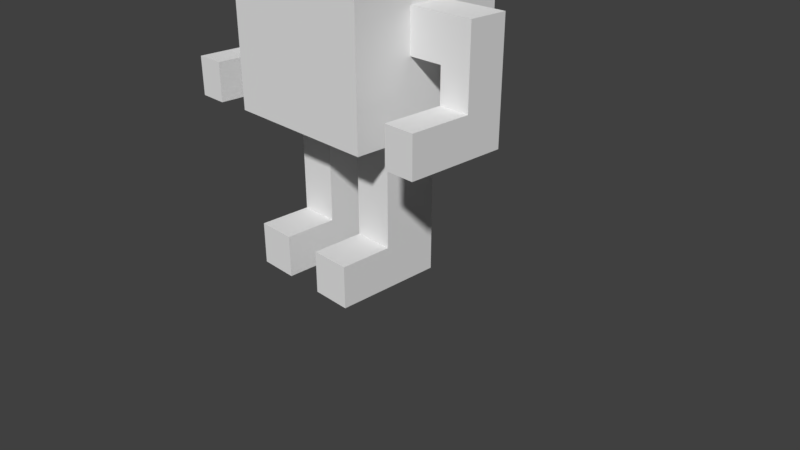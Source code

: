 # Source: Robot_2.blend  (saved by Blender 2.79.0; exported with 4.5.12 LTS)
import bpy
from mathutils import Matrix  # noqa: F401  (used for matrix-valued properties, if any)

bpy.ops.wm.read_factory_settings(use_empty=True)
scene = bpy.context.scene
scene.name = 'Scene'

# ---- collections
col_collection_1 = bpy.data.collections.new('Collection 1'); scene.collection.children.link(col_collection_1)

# ---- materials (node trees are filled in below, after node groups)
mat_material = bpy.data.materials.new('Material')
mat_material.alpha_threshold = 0.0
mat_material.use_transparent_shadow = False
mat_material.roughness = 0.5
mat_material.line_color = (0.0, 0.0, 0.0, 1.0)

# ---- material node trees

# ---- world
world_world = bpy.data.worlds.new('World'); scene.world = world_world
world_world.color = (0.05088, 0.05088, 0.05088)
world_world.use_sun_shadow = False
world_world.sun_shadow_jitter_overblur = 0.0
world_world.cycles.sampling_method = 'MANUAL'

# ---- cameras
cam_camera = bpy.data.cameras.new('Camera')
cam_camera.clip_end = 100.0
cam_camera.lens = 35.0
cam_camera.sensor_width = 32.0
cam_camera.sensor_height = 18.0
cam_camera.ortho_scale = 7.314
cam_camera.dof.focus_distance = 0.0
cam_camera.dof.aperture_fstop = 128.0

# ---- meshes
me_cube = bpy.data.meshes.new('Cube')
me_cube.from_pydata([(1.0, 1.0, -1.0), (1.0, -1.0, -1.0), (1.0, 1.0, 1.0), (1.0, -1.0, 1.0), (0.3596, 0.3596, -1.019), (0.3596, -0.3596, -1.019), (0.3596, 0.3596, -1.963), (0.3596, -0.3596, -1.963), (1.029, 1.029, -2.158), (1.029, -1.029, -2.158), (1.029, 1.029, -4.383), (1.029, -1.029, -4.383), (1.029, -0.2798, -3.456), (1.029, 0.2189, -3.456), (1.029, 0.2189, -2.925), (1.029, -0.2782, -2.925), (1.475, -0.2798, -3.456), (1.475, -0.2782, -2.925), (1.475, 0.2189, -3.456), (1.475, 0.2189, -2.925), (1.869, -0.2798, -3.456), (1.869, -0.2782, -2.925), (1.869, 0.2189, -3.456), (1.869, 0.2189, -2.925), (1.475, 0.2189, -3.889), (1.475, -0.2798, -3.889), (1.869, 0.2189, -3.889), (1.869, -0.2798, -3.889), (1.475, 0.2189, -4.39), (1.475, -0.2798, -4.39), (1.869, 0.2189, -4.39), (1.869, -0.2798, -4.39), (1.475, -1.054, -3.889), (1.869, -1.054, -3.889), (1.475, -1.054, -4.39), (1.869, -1.054, -4.39), (1.029, 0.3456, -4.383), (1.029, -0.3771, -4.383), (0.7714, 0.3456, -4.383), (0.2571, 0.3456, -4.383), (0.2571, -0.3771, -4.383), (0.7714, -0.3771, -4.383), (0.7714, 0.3456, -5.09), (0.2571, 0.3456, -5.09), (0.2571, -0.3771, -5.09), (0.7714, -0.3771, -5.09), (0.7714, 0.3456, -5.79), (0.2571, 0.3456, -5.79), (0.2571, -0.3771, -5.79), (0.7714, -0.3771, -5.79), (0.7714, 0.3456, -6.33), (0.2571, 0.3456, -6.33), (0.2571, -0.3771, -6.33), (0.7714, -0.3771, -6.33), (0.7714, -1.053, -5.79), (0.2571, -1.053, -5.79), (0.7714, -1.053, -6.33), (0.2571, -1.053, -6.33), (0.361, -1.0, -0.7505), (0.361, -1.0, -0.6238), (0.5002, -1.0, 0.1138), (0.3464, -1.0, 0.1138), (0.3464, -1.0, 0.2647), (0.5031, -1.0, 0.2647), (-1.0, 1.0, -1.0), (-1.0, -1.0, -1.0), (-1.0, 1.0, 1.0), (-1.0, -1.0, 1.0), (-0.3596, 0.3596, -1.019), (-0.3596, -0.3596, -1.019), (-0.3596, 0.3596, -1.963), (-0.3596, -0.3596, -1.963), (-1.029, 1.029, -2.158), (-1.029, -1.029, -2.158), (-1.029, 1.029, -4.383), (-1.029, -1.029, -4.383), (0.0, -1.0, -1.0), (0.0, 1.0, 1.0), (0.0, -1.0, 1.0), (-1.029, -0.2798, -3.456), (-1.029, 0.2189, -3.456), (-1.029, 0.2189, -2.925), (-1.029, -0.2782, -2.925), (-1.475, -0.2798, -3.456), (-1.475, -0.2782, -2.925), (-1.475, 0.2189, -3.456), (-1.475, 0.2189, -2.925), (-1.869, -0.2798, -3.456), (-1.869, -0.2782, -2.925), (-1.869, 0.2189, -3.456), (-1.869, 0.2189, -2.925), (-1.475, 0.2189, -3.889), (-1.475, -0.2798, -3.889), (-1.869, 0.2189, -3.889), (-1.869, -0.2798, -3.889), (-1.475, 0.2189, -4.39), (-1.475, -0.2798, -4.39), (-1.869, 0.2189, -4.39), (-1.869, -0.2798, -4.39), (-1.475, -1.054, -3.889), (-1.869, -1.054, -3.889), (-1.475, -1.054, -4.39), (-1.869, -1.054, -4.39), (-1.029, 0.3456, -4.383), (-1.029, -0.3771, -4.383), (-0.7714, 0.3456, -4.383), (-0.2571, 0.3456, -4.383), (-0.2571, -0.3771, -4.383), (-0.7714, -0.3771, -4.383), (-0.7714, 0.3456, -5.09), (-0.2571, 0.3456, -5.09), (-0.2571, -0.3771, -5.09), (-0.7714, -0.3771, -5.09), (-0.7714, 0.3456, -5.79), (-0.2571, 0.3456, -5.79), (-0.2571, -0.3771, -5.79), (-0.7714, -0.3771, -5.79), (-0.7714, 0.3456, -6.33), (-0.2571, 0.3456, -6.33), (-0.2571, -0.3771, -6.33), (-0.7714, -0.3771, -6.33), (-0.7714, -1.053, -5.79), (-0.2571, -1.053, -5.79), (-0.7714, -1.053, -6.33), (-0.2571, -1.053, -6.33), (-0.361, -1.0, -0.7505), (-0.361, -1.0, -0.6238), (0.0, -1.0, -0.6238), (0.0, -1.0, -0.7505), (-0.5002, -1.0, 0.1138), (-0.3464, -1.0, 0.1138), (-0.3464, -1.0, 0.2647), (-0.5031, -1.0, 0.2647), (0.0, 0.0133, 1.0), (0.0, -0.1521, 1.0), (0.1657, 0.01331, 1.0), (-0.166, 0.01366, 1.0), (0.0, -0.1486, 1.305), (0.1657, 0.01215, 1.266), (-0.166, 0.01249, 1.266), (-3.497e-08, -0.09634, 1.52), (0.1657, 0.06157, 1.47), (-0.166, 0.06191, 1.47), (-7.039e-08, -0.03829, 1.701), (0.1657, 0.11, 1.628), (-0.166, 0.1104, 1.628), (0.2473, 0.4183, 1.864), (0.248, 0.2517, 2.125), (0.1525, 0.1238, 1.86), (-0.002927, 0.3386, 1.7), (-0.003501, 0.5994, 1.867), (0.1516, 0.5456, 2.129), (-0.001711, 0.06919, 2.122), (-0.1568, 0.1229, 1.86), (-0.2533, 0.4168, 1.864), (-0.1578, 0.5447, 2.129), (-0.002285, 0.3299, 2.289), (-0.2525, 0.2503, 2.125), (0.2355, 0.2599, 1.838), (0.2916, 0.3351, 1.994), (0.2359, 0.162, 1.992), (0.2354, 0.41, 2.15), (0.2349, 0.5079, 1.997), (0.1441, 0.3862, 1.745), (0.1076, 0.2131, 1.742), (0.1438, 0.5395, 1.843), (-0.003321, 0.4927, 1.746), (0.08751, 0.6143, 1.998), (0.1449, 0.2832, 2.244), (0.08823, 0.4559, 2.246), (0.08911, 0.05475, 1.99), (0.1453, 0.1299, 2.146), (-0.1153, 0.2126, 1.742), (-0.002058, 0.08632, 1.813), (-0.1505, 0.5386, 1.843), (-0.1501, 0.3854, 1.745), (-0.003154, 0.5822, 2.153), (-0.09433, 0.6138, 1.999), (-0.001891, 0.1759, 2.242), (-0.09273, 0.05423, 1.99), (-0.2406, 0.2586, 1.839), (-0.2411, 0.5065, 1.997), (-0.09361, 0.4554, 2.247), (-0.149, 0.1291, 2.146), (-0.1493, 0.2823, 2.244), (-0.2401, 0.1607, 1.992), (-0.2968, 0.3334, 1.995), (-0.2407, 0.4086, 2.15)], [], [(0, 1, 5, 4), (0, 2, 3, 1), (65, 69, 5, 1, 76), (8, 72, 70, 6), (4, 5, 7, 6), (10, 8, 9, 11, 12, 15, 14, 13), (71, 73, 9, 7), (73, 75, 11, 9), (66, 77, 2, 0, 64), (6, 70, 68, 4), (4, 68, 64, 0), (69, 71, 7, 5), (6, 7, 9, 8), (13, 14, 19, 18), (18, 19, 23, 22), (15, 12, 16, 17), (14, 15, 17, 19), (12, 13, 18, 16), (20, 22, 23, 21), (17, 16, 20, 21), (19, 17, 21, 23), (18, 22, 26, 24), (24, 26, 30, 28), (22, 20, 27, 26), (20, 16, 25, 27), (16, 18, 24, 25), (29, 28, 30, 31), (25, 24, 28, 29), (31, 27, 33, 35), (26, 27, 31, 30), (33, 32, 34, 35), (29, 31, 35, 34), (27, 25, 32, 33), (25, 29, 34, 32), (11, 37, 36, 10, 13, 12), (72, 8, 10, 74), (38, 41, 45, 42), (37, 41, 38, 36), (42, 45, 49, 46), (39, 38, 42, 43), (41, 40, 44, 45), (40, 39, 43, 44), (47, 46, 50, 51), (43, 42, 46, 47), (45, 44, 48, 49), (44, 43, 47, 48), (51, 50, 53, 52), (52, 53, 56, 57), (48, 47, 51, 52), (46, 49, 53, 50), (54, 55, 57, 56), (49, 48, 55, 54), (48, 52, 57, 55), (53, 49, 54, 56), (127, 126, 125, 128, 58, 59), (63, 62, 61, 60), (60, 61, 127, 59, 58, 128, 76, 1, 3, 63), (64, 68, 69, 65), (64, 65, 67, 66), (68, 70, 71, 69), (74, 80, 81, 82, 79, 75, 73, 72), (70, 72, 73, 71), (80, 85, 86, 81), (85, 89, 90, 86), (82, 84, 83, 79), (81, 86, 84, 82), (79, 83, 85, 80), (87, 88, 90, 89), (84, 88, 87, 83), (86, 90, 88, 84), (85, 91, 93, 89), (91, 95, 97, 93), (89, 93, 94, 87), (87, 94, 92, 83), (83, 92, 91, 85), (96, 98, 97, 95), (92, 96, 95, 91), (98, 102, 100, 94), (93, 97, 98, 94), (100, 102, 101, 99), (96, 101, 102, 98), (94, 100, 99, 92), (92, 99, 101, 96), (75, 79, 80, 74, 103, 104), (105, 109, 112, 108), (104, 103, 105, 108), (109, 113, 116, 112), (106, 110, 109, 105), (108, 112, 111, 107), (107, 111, 110, 106), (114, 118, 117, 113), (110, 114, 113, 109), (112, 116, 115, 111), (111, 115, 114, 110), (118, 119, 120, 117), (119, 124, 123, 120), (115, 119, 118, 114), (113, 117, 120, 116), (121, 123, 124, 122), (116, 121, 122, 115), (115, 122, 124, 119), (120, 123, 121, 116), (132, 129, 130, 131), (129, 132, 67, 65, 76, 128, 125, 126, 127, 130), (67, 132, 131, 130, 127, 61, 62, 63, 3, 78), (106, 105, 103, 74, 10, 36, 38, 39, 40, 41, 37, 11, 75, 104, 108, 107), (67, 78, 134, 136, 133, 77, 66), (3, 2, 77, 133, 135, 134, 78), (138, 139, 142, 141), (137, 138, 141, 140), (136, 134, 137, 139), (134, 135, 138, 137), (164, 144, 145, 172), (141, 142, 145, 144), (144, 164, 173, 143), (139, 137, 140, 142), (172, 145, 143, 173), (142, 140, 143, 145), (140, 141, 144, 143), (146, 159, 158), (147, 159, 161), (146, 158, 163), (146, 163, 165), (146, 165, 162), (147, 161, 168), (148, 160, 170), (149, 164, 172), (150, 166, 174), (151, 167, 176), (147, 168, 171), (148, 170, 173), (149, 172, 175), (150, 174, 177), (151, 176, 169), (152, 178, 183), (153, 179, 185), (154, 180, 186), (155, 181, 187), (156, 182, 184), (184, 187, 157), (184, 182, 187), (182, 155, 187), (187, 186, 157), (187, 181, 186), (181, 154, 186), (186, 185, 157), (186, 180, 185), (180, 153, 185), (185, 183, 157), (185, 179, 183), (179, 152, 183), (183, 184, 157), (183, 178, 184), (178, 156, 184), (169, 182, 156), (169, 176, 182), (176, 155, 182), (177, 181, 155), (177, 174, 181), (174, 154, 181), (175, 180, 154), (175, 172, 180), (172, 153, 180), (173, 179, 153), (173, 170, 179), (170, 152, 179), (171, 178, 152), (171, 168, 178), (168, 156, 178), (176, 177, 155), (176, 167, 177), (167, 150, 177), (174, 175, 154), (174, 166, 175), (166, 149, 175), (172, 173, 153), (164, 148, 173), (170, 171, 152), (170, 160, 171), (160, 147, 171), (168, 169, 156), (168, 161, 169), (161, 151, 169), (162, 167, 151), (162, 165, 167), (165, 150, 167), (165, 166, 150), (165, 163, 166), (163, 149, 166), (163, 164, 149), (163, 158, 164), (158, 148, 164), (161, 162, 151), (161, 159, 162), (159, 146, 162), (158, 160, 148), (158, 159, 160), (159, 147, 160), (135, 133, 136, 139, 138)])
_uv = me_cube.uv_layers.new(name='UVMap')
_uv.uv.foreach_set('vector', [0.756, 0.21, 0.575, 0.3749, 0.4972, 0.3417, 0.5788, 0.01612, 0.756, 0.21, 0.756, 0.5252, 0.6457, 0.5231, 0.575, 0.3749, 0.5659, 0.5541, 0.4948, 0.5128, 0.4972, 0.3417, 0.575, 0.3749, 0.556, 0.4617, 0.01612, 0.5724, 0.1663, 0.3887, 0.2169, 0.4331, 0.199, 0.5291, 0.2323, 0.9426, 0.1782, 0.9426, 0.1782, 0.8717, 0.2323, 0.8717, 0.01612, 0.2029, 0.3892, 0.01612, 0.2775, 0.2645, 0.182, 0.2619, 0.2038, 0.2171, 0.2397, 0.2169, 0.2445, 0.1745, 0.1907, 0.1778, 0.293, 0.403, 0.2123, 0.3488, 0.2775, 0.2645, 0.3986, 0.343, 0.2123, 0.3488, 0.1769, 0.3096, 0.182, 0.2619, 0.2775, 0.2645, 0.6593, 0.5812, 0.7262, 0.5627, 0.756, 0.5252, 0.6968, 0.642, 0.6119, 0.6051, 0.01612, 0.8717, 0.07016, 0.8717, 0.07016, 0.9426, 0.01612, 0.9426, 0.6225, 0.6478, 0.5775, 0.6093, 0.6119, 0.6051, 0.6968, 0.642, 0.1242, 0.9426, 0.1242, 0.8717, 0.1782, 0.8717, 0.1782, 0.9426, 0.4626, 0.2058, 0.3986, 0.343, 0.2775, 0.2645, 0.3892, 0.01612, 0.9839, 0.7482, 0.9839, 0.7915, 0.9521, 0.7841, 0.9475, 0.7482, 0.9475, 0.7482, 0.9521, 0.7841, 0.9354, 0.7831, 0.9228, 0.76, 0.9652, 0.8333, 0.9208, 0.8681, 0.8886, 0.8291, 0.9373, 0.8085, 0.9839, 0.7915, 0.9652, 0.8333, 0.9373, 0.8085, 0.9521, 0.7841, 0.9208, 0.8681, 0.8895, 0.9006, 0.8588, 0.8743, 0.8886, 0.8291, 0.9004, 0.7854, 0.9228, 0.76, 0.9354, 0.7831, 0.9257, 0.7924, 0.9373, 0.8085, 0.8886, 0.8291, 0.9004, 0.7854, 0.9257, 0.7924, 0.9521, 0.7841, 0.9373, 0.8085, 0.9257, 0.7924, 0.9354, 0.7831, 0.9475, 0.7482, 0.9228, 0.76, 0.9048, 0.7379, 0.9266, 0.7187, 0.9266, 0.7187, 0.9048, 0.7379, 0.8874, 0.7195, 0.8966, 0.694, 0.9228, 0.76, 0.9004, 0.7854, 0.8715, 0.7623, 0.9048, 0.7379, 0.9004, 0.7854, 0.8886, 0.8291, 0.844, 0.7988, 0.8715, 0.7623, 0.8886, 0.8291, 0.8588, 0.8743, 0.8226, 0.8551, 0.844, 0.7988, 0.859, 0.6962, 0.8966, 0.694, 0.8874, 0.7195, 0.8633, 0.722, 0.844, 0.7988, 0.8226, 0.8551, 0.7699, 0.84, 0.785, 0.7875, 0.8633, 0.722, 0.8715, 0.7623, 0.8329, 0.7406, 0.8325, 0.7296, 0.9048, 0.7379, 0.8715, 0.7623, 0.8633, 0.722, 0.8874, 0.7195, 0.8329, 0.7406, 0.8243, 0.7425, 0.8063, 0.7144, 0.8325, 0.7296, 0.859, 0.6962, 0.8633, 0.722, 0.8325, 0.7296, 0.8063, 0.7144, 0.8715, 0.7623, 0.844, 0.7988, 0.8243, 0.7425, 0.8329, 0.7406, 0.844, 0.7988, 0.785, 0.7875, 0.8063, 0.7144, 0.8243, 0.7425, 0.182, 0.2619, 0.1644, 0.2471, 0.1265, 0.2276, 0.01612, 0.2029, 0.1907, 0.1778, 0.2038, 0.2171, 0.1663, 0.3887, 0.01612, 0.5724, 0.01612, 0.2029, 0.1293, 0.3344, 0.2014, 0.8394, 0.1491, 0.8125, 0.1744, 0.7594, 0.2278, 0.7882, 0.1644, 0.2471, 0.158, 0.2576, 0.1223, 0.2457, 0.1265, 0.2276, 0.2278, 0.7882, 0.1744, 0.7594, 0.2063, 0.7025, 0.2562, 0.7388, 0.0569, 0.7726, 0.01612, 0.7551, 0.0403, 0.6996, 0.08098, 0.7188, 0.1491, 0.8125, 0.1117, 0.7952, 0.1359, 0.7417, 0.1744, 0.7594, 0.1117, 0.7952, 0.0569, 0.7726, 0.08098, 0.7188, 0.1359, 0.7417, 0.1056, 0.6701, 0.06854, 0.643, 0.1069, 0.6046, 0.1202, 0.6402, 0.08098, 0.7188, 0.0403, 0.6996, 0.06854, 0.643, 0.1056, 0.6701, 0.1744, 0.7594, 0.1359, 0.7417, 0.1624, 0.6864, 0.2063, 0.7025, 0.1359, 0.7417, 0.08098, 0.7188, 0.1056, 0.6701, 0.1624, 0.6864, 0.1202, 0.6402, 0.1069, 0.6046, 0.1704, 0.6046, 0.1611, 0.6444, 0.1611, 0.6444, 0.1704, 0.6046, 0.2204, 0.6367, 0.1911, 0.6473, 0.1624, 0.6864, 0.1056, 0.6701, 0.1202, 0.6402, 0.1611, 0.6444, 0.2562, 0.7388, 0.2063, 0.7025, 0.2422, 0.6756, 0.2796, 0.7116, 0.2014, 0.6635, 0.1917, 0.6588, 0.1911, 0.6473, 0.2204, 0.6367, 0.2063, 0.7025, 0.1624, 0.6864, 0.1917, 0.6588, 0.2014, 0.6635, 0.1624, 0.6864, 0.1611, 0.6444, 0.1911, 0.6473, 0.1917, 0.6588, 0.2422, 0.6756, 0.2063, 0.7025, 0.2014, 0.6635, 0.2204, 0.6367, 0.433, 0.7118, 0.4059, 0.7118, 0.4059, 0.7023, 0.433, 0.7023, 0.4601, 0.7023, 0.4601, 0.7118, 0.4177, 0.7554, 0.4059, 0.7554, 0.4059, 0.744, 0.4174, 0.744, 0.6261, 0.4895, 0.617, 0.5038, 0.5812, 0.4982, 0.5829, 0.4895, 0.5748, 0.4915, 0.5734, 0.4855, 0.556, 0.4617, 0.575, 0.3749, 0.6457, 0.5231, 0.6186, 0.5091, 0.6119, 0.6051, 0.5775, 0.6093, 0.4948, 0.5128, 0.5659, 0.5541, 0.6119, 0.6051, 0.5659, 0.5541, 0.6416, 0.6618, 0.6593, 0.5812, 0.07016, 0.9426, 0.07016, 0.8717, 0.1242, 0.8717, 0.1242, 0.9426, 0.1293, 0.3344, 0.1629, 0.3435, 0.1731, 0.3568, 0.1843, 0.3468, 0.1744, 0.335, 0.1769, 0.3096, 0.2123, 0.3488, 0.1663, 0.3887, 0.2169, 0.4331, 0.1663, 0.3887, 0.2123, 0.3488, 0.293, 0.403, 0.802, 0.192, 0.8169, 0.1588, 0.8478, 0.1777, 0.8416, 0.2097, 0.8169, 0.1588, 0.8378, 0.1411, 0.8537, 0.162, 0.8478, 0.1777, 0.8874, 0.2097, 0.8762, 0.1741, 0.9148, 0.1381, 0.9373, 0.1834, 0.8416, 0.2097, 0.8478, 0.1777, 0.8762, 0.1741, 0.8874, 0.2097, 0.9373, 0.1834, 0.9148, 0.1381, 0.9682, 0.1293, 0.9798, 0.168, 0.8701, 0.131, 0.8662, 0.157, 0.8537, 0.162, 0.8378, 0.1411, 0.8762, 0.1741, 0.8662, 0.157, 0.8701, 0.131, 0.9148, 0.1381, 0.8478, 0.1777, 0.8537, 0.162, 0.8662, 0.157, 0.8762, 0.1741, 0.8169, 0.1588, 0.7986, 0.1277, 0.825, 0.1156, 0.8378, 0.1411, 0.7986, 0.1277, 0.7882, 0.09018, 0.8153, 0.0922, 0.825, 0.1156, 0.8378, 0.1411, 0.825, 0.1156, 0.8608, 0.09519, 0.8701, 0.131, 0.8701, 0.131, 0.8608, 0.09519, 0.9054, 0.08495, 0.9148, 0.1381, 0.9148, 0.1381, 0.9054, 0.08495, 0.9655, 0.08843, 0.9682, 0.1293, 0.8056, 0.05682, 0.8273, 0.07122, 0.8153, 0.0922, 0.7882, 0.09018, 0.9054, 0.08495, 0.9191, 0.02646, 0.9732, 0.03416, 0.9655, 0.08843, 0.8273, 0.07122, 0.8469, 0.04619, 0.8568, 0.05111, 0.8608, 0.09519, 0.825, 0.1156, 0.8153, 0.0922, 0.8273, 0.07122, 0.8608, 0.09519, 0.8568, 0.05111, 0.8469, 0.04619, 0.8437, 0.01612, 0.862, 0.044, 0.8056, 0.05682, 0.8437, 0.01612, 0.8469, 0.04619, 0.8273, 0.07122, 0.8608, 0.09519, 0.8568, 0.05111, 0.862, 0.044, 0.9054, 0.08495, 0.9054, 0.08495, 0.862, 0.044, 0.8437, 0.01612, 0.9191, 0.02646, 0.1769, 0.3096, 0.1744, 0.335, 0.1629, 0.3435, 0.1293, 0.3344, 0.1453, 0.3232, 0.1645, 0.3142, 0.4948, 0.8346, 0.5187, 0.7821, 0.5744, 0.8062, 0.5485, 0.8589, 0.1645, 0.3142, 0.1453, 0.3232, 0.1406, 0.3156, 0.1625, 0.3049, 0.5187, 0.7821, 0.5398, 0.7292, 0.5992, 0.7459, 0.5744, 0.8062, 0.6369, 0.9065, 0.6642, 0.8543, 0.7044, 0.8743, 0.6759, 0.9277, 0.5485, 0.8589, 0.5744, 0.8062, 0.6122, 0.8254, 0.5852, 0.8776, 0.5852, 0.8776, 0.6122, 0.8254, 0.6642, 0.8543, 0.6369, 0.9065, 0.6871, 0.8048, 0.7015, 0.7748, 0.7377, 0.7632, 0.7313, 0.8171, 0.6642, 0.8543, 0.6871, 0.8048, 0.7313, 0.8171, 0.7044, 0.8743, 0.5744, 0.8062, 0.5992, 0.7459, 0.6391, 0.7703, 0.6122, 0.8254, 0.6122, 0.8254, 0.6391, 0.7703, 0.6871, 0.8048, 0.6642, 0.8543, 0.7015, 0.7748, 0.6729, 0.7453, 0.6983, 0.7134, 0.7377, 0.7632, 0.6729, 0.7453, 0.6521, 0.7236, 0.6422, 0.694, 0.6983, 0.7134, 0.6391, 0.7703, 0.6729, 0.7453, 0.7015, 0.7748, 0.6871, 0.8048, 0.5398, 0.7292, 0.5467, 0.694, 0.5981, 0.701, 0.5992, 0.7459, 0.633, 0.7255, 0.6422, 0.694, 0.6521, 0.7236, 0.6426, 0.7303, 0.5992, 0.7459, 0.633, 0.7255, 0.6426, 0.7303, 0.6391, 0.7703, 0.6391, 0.7703, 0.6426, 0.7303, 0.6521, 0.7236, 0.6729, 0.7453, 0.5981, 0.701, 0.6422, 0.694, 0.633, 0.7255, 0.5992, 0.7459, 0.4499, 0.7554, 0.4501, 0.744, 0.4617, 0.744, 0.4617, 0.7554, 0.6082, 0.5508, 0.607, 0.5785, 0.6416, 0.6618, 0.5659, 0.5541, 0.556, 0.4617, 0.5734, 0.4855, 0.58, 0.4897, 0.5763, 0.5011, 0.5812, 0.4982, 0.6031, 0.5415, 0.6416, 0.6618, 0.607, 0.5785, 0.608, 0.5566, 0.6031, 0.5415, 0.5812, 0.4982, 0.617, 0.5038, 0.6213, 0.5166, 0.6186, 0.5091, 0.6457, 0.5231, 0.6439, 0.5679, 0.1326, 0.297, 0.1406, 0.3156, 0.1453, 0.3232, 0.1293, 0.3344, 0.01612, 0.2029, 0.1265, 0.2276, 0.1223, 0.2457, 0.1259, 0.2754, 0.1573, 0.275, 0.158, 0.2576, 0.1644, 0.2471, 0.182, 0.2619, 0.1769, 0.3096, 0.1645, 0.3142, 0.1625, 0.3049, 0.1597, 0.2902, 0.6416, 0.6618, 0.6439, 0.5679, 0.6769, 0.5653, 0.6754, 0.582, 0.6873, 0.5611, 0.7262, 0.5627, 0.6593, 0.5812, 0.6457, 0.5231, 0.756, 0.5252, 0.7262, 0.5627, 0.6873, 0.5611, 0.6906, 0.5595, 0.6769, 0.5653, 0.6439, 0.5679, 0.3298, 0.7234, 0.3558, 0.7236, 0.3552, 0.7396, 0.3305, 0.7396, 0.3118, 0.7247, 0.3298, 0.7234, 0.3305, 0.7396, 0.3127, 0.7415, 0.3551, 0.7031, 0.3724, 0.7023, 0.3736, 0.7249, 0.3558, 0.7236, 0.3132, 0.7023, 0.3304, 0.7032, 0.3298, 0.7234, 0.3118, 0.7247, 0.3348, 0.7631, 0.3312, 0.7517, 0.3546, 0.7515, 0.3515, 0.7628, 0.3305, 0.7396, 0.3552, 0.7396, 0.3546, 0.7515, 0.3312, 0.7517, 0.3312, 0.7517, 0.3348, 0.7631, 0.3214, 0.7674, 0.3146, 0.7562, 0.3558, 0.7236, 0.3736, 0.7249, 0.3727, 0.7413, 0.3552, 0.7396, 0.3515, 0.7628, 0.3546, 0.7515, 0.3711, 0.7555, 0.3648, 0.7664, 0.3552, 0.7396, 0.3727, 0.7413, 0.3711, 0.7555, 0.3546, 0.7515, 0.3127, 0.7415, 0.3305, 0.7396, 0.3312, 0.7517, 0.3146, 0.7562, 0.3684, 0.6467, 0.373, 0.6423, 0.3749, 0.6512, 0.3769, 0.6359, 0.373, 0.6423, 0.3695, 0.6358, 0.3684, 0.6467, 0.3749, 0.6512, 0.3653, 0.6531, 0.3684, 0.6467, 0.3653, 0.6531, 0.3629, 0.6461, 0.3684, 0.6467, 0.3629, 0.6461, 0.3664, 0.6415, 0.3769, 0.6359, 0.3695, 0.6358, 0.3736, 0.6266, 0.3864, 0.6547, 0.3823, 0.6432, 0.397, 0.6437, 0.3578, 0.6583, 0.3738, 0.67, 0.341, 0.6691, 0.3582, 0.6447, 0.358, 0.65, 0.3534, 0.6457, 0.3638, 0.637, 0.361, 0.641, 0.3587, 0.636, 0.3769, 0.6359, 0.3736, 0.6266, 0.3866, 0.631, 0.3864, 0.6547, 0.397, 0.6437, 0.4022, 0.6686, 0.3578, 0.6583, 0.341, 0.6691, 0.3504, 0.6526, 0.3582, 0.6447, 0.3534, 0.6457, 0.3558, 0.6407, 0.3638, 0.637, 0.3587, 0.636, 0.3635, 0.6304, 0.314, 0.6146, 0.3367, 0.6046, 0.3302, 0.6263, 0.3273, 0.6538, 0.3118, 0.6393, 0.3326, 0.6407, 0.3477, 0.6459, 0.3404, 0.6502, 0.3432, 0.6408, 0.3534, 0.6364, 0.3503, 0.6407, 0.3477, 0.6343, 0.3604, 0.6133, 0.3546, 0.6297, 0.3449, 0.6242, 0.3449, 0.6242, 0.3477, 0.6343, 0.3399, 0.6334, 0.3449, 0.6242, 0.3546, 0.6297, 0.3477, 0.6343, 0.3546, 0.6297, 0.3534, 0.6364, 0.3477, 0.6343, 0.3477, 0.6343, 0.3432, 0.6408, 0.3399, 0.6334, 0.3477, 0.6343, 0.3503, 0.6407, 0.3432, 0.6408, 0.3503, 0.6407, 0.3477, 0.6459, 0.3432, 0.6408, 0.3432, 0.6408, 0.3326, 0.6407, 0.3399, 0.6334, 0.3432, 0.6408, 0.3404, 0.6502, 0.3326, 0.6407, 0.3404, 0.6502, 0.3273, 0.6538, 0.3326, 0.6407, 0.3326, 0.6407, 0.3302, 0.6263, 0.3399, 0.6334, 0.3326, 0.6407, 0.3118, 0.6393, 0.3302, 0.6263, 0.3118, 0.6393, 0.314, 0.6146, 0.3302, 0.6263, 0.3302, 0.6263, 0.3449, 0.6242, 0.3399, 0.6334, 0.3302, 0.6263, 0.3367, 0.6046, 0.3449, 0.6242, 0.3367, 0.6046, 0.3604, 0.6133, 0.3449, 0.6242, 0.3635, 0.6304, 0.3546, 0.6297, 0.3604, 0.6133, 0.3635, 0.6304, 0.3587, 0.636, 0.3546, 0.6297, 0.3587, 0.636, 0.3534, 0.6364, 0.3546, 0.6297, 0.3558, 0.6407, 0.3503, 0.6407, 0.3534, 0.6364, 0.3558, 0.6407, 0.3534, 0.6457, 0.3503, 0.6407, 0.3534, 0.6457, 0.3477, 0.6459, 0.3503, 0.6407, 0.3504, 0.6526, 0.3404, 0.6502, 0.3477, 0.6459, 0.3504, 0.6526, 0.341, 0.6691, 0.3404, 0.6502, 0.341, 0.6691, 0.3273, 0.6538, 0.3404, 0.6502, 0.3125, 0.67, 0.3118, 0.6393, 0.3273, 0.6538, 0.4022, 0.6686, 0.397, 0.6437, 0.42, 0.6439, 0.397, 0.6437, 0.4046, 0.6249, 0.42, 0.6439, 0.3866, 0.631, 0.3853, 0.6093, 0.4046, 0.6249, 0.3866, 0.631, 0.3736, 0.6266, 0.3853, 0.6093, 0.3736, 0.6266, 0.3604, 0.6133, 0.3853, 0.6093, 0.3587, 0.636, 0.3558, 0.6407, 0.3534, 0.6364, 0.3587, 0.636, 0.361, 0.641, 0.3558, 0.6407, 0.361, 0.641, 0.3582, 0.6447, 0.3558, 0.6407, 0.3534, 0.6457, 0.3504, 0.6526, 0.3477, 0.6459, 0.3534, 0.6457, 0.358, 0.65, 0.3504, 0.6526, 0.358, 0.65, 0.3578, 0.6583, 0.3504, 0.6526, 0.341, 0.6691, 0.3125, 0.67, 0.3273, 0.6538, 0.3738, 0.67, 0.3864, 0.6547, 0.4022, 0.6686, 0.397, 0.6437, 0.3866, 0.631, 0.4046, 0.6249, 0.397, 0.6437, 0.3823, 0.6432, 0.3866, 0.631, 0.3823, 0.6432, 0.3769, 0.6359, 0.3866, 0.631, 0.3736, 0.6266, 0.3635, 0.6304, 0.3604, 0.6133, 0.3736, 0.6266, 0.3695, 0.6358, 0.3635, 0.6304, 0.3695, 0.6358, 0.3638, 0.637, 0.3635, 0.6304, 0.3664, 0.6415, 0.361, 0.641, 0.3638, 0.637, 0.3664, 0.6415, 0.3629, 0.6461, 0.361, 0.641, 0.3629, 0.6461, 0.3582, 0.6447, 0.361, 0.641, 0.3629, 0.6461, 0.358, 0.65, 0.3582, 0.6447, 0.3629, 0.6461, 0.3653, 0.6531, 0.358, 0.65, 0.3653, 0.6531, 0.3578, 0.6583, 0.358, 0.65, 0.3653, 0.6531, 0.3738, 0.67, 0.3578, 0.6583, 0.3653, 0.6531, 0.3749, 0.6512, 0.3738, 0.67, 0.3749, 0.6512, 0.3864, 0.6547, 0.3738, 0.67, 0.3695, 0.6358, 0.3664, 0.6415, 0.3638, 0.637, 0.3695, 0.6358, 0.373, 0.6423, 0.3664, 0.6415, 0.373, 0.6423, 0.3684, 0.6467, 0.3664, 0.6415, 0.3749, 0.6512, 0.3823, 0.6432, 0.3864, 0.6547, 0.3749, 0.6512, 0.373, 0.6423, 0.3823, 0.6432, 0.373, 0.6423, 0.3769, 0.6359, 0.3823, 0.6432, 0.3304, 0.7032, 0.3428, 0.7032, 0.3551, 0.7031, 0.3558, 0.7236, 0.3298, 0.7234])
me_cube.materials.append(mat_material)
me_cube.use_remesh_preserve_volume = False
me_cube.use_remesh_preserve_attributes = False
me_cube.use_mirror_vertex_groups = False
me_cube.update()
arm_armature = bpy.data.armatures.new('Armature')  # bones are not reproduced

# ---- objects
ob_armature = bpy.data.objects.new('Armature', arm_armature)
ob_cube = bpy.data.objects.new('Cube', me_cube)
ob_camera = bpy.data.objects.new('Camera', cam_camera)

# ---- transforms, parenting, visibility, modifiers, constraints
ob_armature.location = (0.01554, -0.04781, 2.2)
ob_armature.show_in_front = True
ob_armature.lineart.crease_threshold = 0.0
ob_cube.parent = ob_armature
ob_cube.matrix_parent_inverse = Matrix(((1.0, 0.0, 0.0, -0.01554), (0.0, 1.0, 0.0, 0.04781), (0.0, 0.0, 1.0, -2.2), (0.0, 0.0, 0.0, 1.0)))
ob_cube.location = (0.0, 0.0, 6.307)
ob_cube.lock_rotations_4d = False
ob_cube.empty_display_type = 'ARROWS'
ob_cube.lineart.crease_threshold = 0.0
_vg = ob_cube.vertex_groups.new(name='Bone')
for _i, _w in zip([4, 5, 6, 7, 8, 9, 10, 11, 12, 13, 14, 15, 36, 37, 38, 39, 40, 41, 68, 69, 70, 71, 72, 73, 74, 75, 79, 80, 81, 82, 103, 104, 105, 106, 107, 108], [0.0664, 0.06594, 0.8449, 0.8233, 0.6927, 0.6972, 0.08464, 0.08074, 0.01218, 0.01066, 0.08022, 0.08626, 0.2635, 0.02552, 0.9945, 0.9946, 0.7781, 0.9981, 0.07714, 0.06426, 0.8651, 0.8521, 0.7104, 0.7044, 0.08955, 0.2939, 0.0005908, 0.005437, 0.1059, 0.08551, 0.5511, 0.9976, 0.8433, 0.3338, 0.7917, 0.9832]): _vg.add([_i], _w, 'REPLACE')
_vg = ob_cube.vertex_groups.new(name='Bone.001')
for _i, _w in zip([4, 6, 7, 9, 10, 11, 24, 27, 28, 29, 30, 31, 32, 36, 37, 38, 39, 40, 41, 42, 43, 70, 71, 72, 73, 74, 75, 79, 80, 81, 82, 83, 84, 85, 86, 87, 88, 89, 90, 91, 92, 95, 96, 99, 103, 104, 105, 106, 107, 108, 109], [0.0, 0.0, 0.0, 0.0, 0.0, 0.0, 0.0, 0.0, 0.0, 0.0, 0.0, 0.0, 0.0, 0.0, 0.0, 0.0, 0.0, 0.0, 0.0, 0.0, 0.0, 0.0, 0.0, 0.0, 0.0, 0.0, 0.0, 0.9148, 0.2408, 0.8767, 0.7589, 0.8757, 0.8758, 0.8872, 0.8746, 0.1412, 0.5328, 0.1426, 0.536, 0.07841, 0.05929, 0.0, 0.0, 0.0, 0.0, 0.0, 0.0, 0.0, 0.0, 0.0, 0.0]): _vg.add([_i], _w, 'REPLACE')
_vg = ob_cube.vertex_groups.new(name='Bone.002')
for _i, _w in zip([6, 7, 8, 9, 10, 11, 12, 13, 14, 15, 16, 17, 18, 19, 20, 21, 22, 23, 24, 25, 36, 37, 38, 39, 40, 41, 45, 70, 71, 72, 74, 75, 81, 84, 86, 96, 99, 101, 102, 103, 104, 105, 106, 107, 108], [0.0, 0.0, 0.0, 0.0, 0.0, 0.0, 1.0, 1.0, 1.0, 0.9645, 0.8824, 0.9431, 0.846, 0.932, 0.127, 0.8179, 0.1681, 0.8001, 0.08244, 0.06467, 0.0, 0.0, 0.0, 0.0, 0.0, 0.0, 0.0, 0.0, 0.0, 0.0, 0.0, 0.0, 0.0, 0.0, 0.0, 0.0, 0.0, 0.0, 0.0, 0.0, 0.0, 0.0, 0.0, 0.0, 0.0]): _vg.add([_i], _w, 'REPLACE')
_vg = ob_cube.vertex_groups.new(name='Bone.003')
for _i, _w in zip([10, 11, 12, 13, 14, 15, 16, 18, 33, 36, 37, 38, 39, 40, 41, 42, 43, 44, 45, 46, 47, 48, 49, 50, 51, 52, 53, 54, 55, 56, 57, 74, 75, 103, 104, 105, 106, 107, 108, 110, 111], [0.0, 0.0, 0.0, 0.0, 0.0, 0.0, 0.0, 0.0, 0.0, 0.0, 0.0, 0.4618, 0.8503, 0.7922, 0.8948, 0.9765, 0.9688, 0.9804, 0.9916, 0.9969, 0.9961, 0.9982, 0.9988, 0.9986, 0.9984, 0.9992, 0.9993, 0.999, 0.9989, 0.9993, 0.9993, 0.0, 0.0, 0.0, 0.0, 0.0, 0.0, 0.0, 0.0, 0.0, 0.0]): _vg.add([_i], _w, 'REPLACE')
_vg = ob_cube.vertex_groups.new(name='Bone.004')
for _i, _w in zip([8, 10, 11, 12, 13, 16, 18, 24, 29, 32, 34, 36, 37, 38, 39, 40, 41, 72, 74, 75, 79, 80, 85, 91, 103, 104, 105, 106, 107, 108, 109, 110, 111, 112, 113, 114, 115, 116, 117, 118, 119, 120, 121, 122, 123, 124], [0.0, 0.0, 0.0, 0.0, 0.0, 0.0, 0.0, 0.0, 0.0, 0.0, 0.0, 0.0, 0.0, 0.0, 0.0, 0.0, 0.0, 0.0, 0.0, 0.0, 0.0, 0.0, 0.0, 0.0, 0.0, 0.0, 0.6589, 0.2862, 1.0, 1.0, 0.9873, 0.9702, 0.9761, 0.9893, 0.9983, 0.9967, 0.9974, 0.9983, 0.999, 0.9987, 0.9989, 0.9991, 0.9986, 0.9984, 0.999, 0.999]): _vg.add([_i], _w, 'REPLACE')
_vg = ob_cube.vertex_groups.new(name='Bone.005')
for _i, _w in zip([0, 1, 2, 3, 4, 5, 6, 7, 8, 9, 58, 59, 60, 61, 62, 63, 64, 65, 66, 67, 68, 69, 70, 71, 76, 77, 78, 125, 126, 127, 128, 129, 130, 131, 132, 133, 134, 135, 136, 137, 138, 139, 140, 141, 142, 143, 144, 145, 146, 147, 148, 149, 150, 151, 152, 153, 154, 155, 156, 157, 158, 159, 160, 161, 162, 163, 164, 165, 166, 167, 168, 169, 170, 171, 172, 173, 174, 175, 176, 177, 178, 179, 180, 181, 182, 183, 184, 185, 186, 187], [0.9773, 0.9793, 0.9961, 0.9977, 0.9285, 0.9284, 0.08928, 0.1024, 0.001553, 0.006041, 0.9859, 0.9874, 0.994, 0.994, 0.9951, 0.995, 0.9736, 0.9804, 0.9958, 0.9977, 0.9176, 0.931, 0.07827, 0.08593, 0.9759, 0.9972, 0.9991, 0.9857, 0.9886, 0.988, 0.9849, 0.9942, 0.9942, 0.9953, 0.9952, 0.999, 0.9989, 0.9988, 0.9988, 0.999, 0.999, 0.999, 0.9991, 0.999, 0.999, 0.9991, 0.999, 0.999, 0.999, 0.999, 0.999, 0.999, 0.999, 0.999, 0.999, 0.999, 0.999, 0.999, 0.999, 0.999, 0.999, 0.999, 0.999, 0.999, 0.999, 0.999, 0.999, 0.999, 0.999, 0.999, 0.999, 0.999, 0.999, 0.999, 0.999, 0.9991, 0.999, 0.999, 0.999, 0.999, 0.999, 0.999, 0.999, 0.999, 0.999, 0.999, 0.999, 0.999, 0.999, 0.999]): _vg.add([_i], _w, 'REPLACE')
_vg = ob_cube.vertex_groups.new(name='Bone.006')
for _i, _w in zip([83, 84, 85, 86, 87, 88, 89, 90, 91, 92, 93, 94, 95, 96, 97, 98], [0.06218, 0.09571, 0.09739, 0.09945, 0.7717, 0.4494, 0.8375, 0.4529, 0.8094, 0.06011, 0.8593, 0.09471, 0.4847, 0.0322, 0.4898, 0.0473]): _vg.add([_i], _w, 'REPLACE')
_vg = ob_cube.vertex_groups.new(name='Bone.007')
for _i, _w in zip([16, 17, 18, 19, 20, 21, 22, 23, 24, 25, 26, 27, 28, 29, 30, 31, 32], [0.09591, 0.02428, 0.1362, 0.04584, 0.8142, 0.1664, 0.8145, 0.1883, 0.8527, 0.73, 0.8774, 0.1639, 0.4953, 0.1013, 0.4942, 0.05245, 0.04989]): _vg.add([_i], _w, 'REPLACE')
_vg = ob_cube.vertex_groups.new(name='Bone.009')
for _i, _w in zip([83, 87, 89, 91, 92, 93, 94, 95, 96, 97, 98, 99, 100, 101, 102], [0.0, 0.0, 0.0, 0.0, 0.0, 0.0, 0.0, 0.0, 0.0, 0.0, 0.0, 0.9916, 0.9917, 0.9948, 0.9948]): _vg.add([_i], _w, 'REPLACE')
_vg = ob_cube.vertex_groups.new(name='Bone.008')
for _i, _w in zip([12, 20, 21, 24, 25, 26, 27, 28, 29, 30, 31, 32, 33, 34, 35], [0.0, 0.0, 0.0, 0.06379, 0.0, 0.0, 0.0, 0.0, 0.0, 0.0, 0.0, 0.9406, 0.9793, 0.9856, 0.9928]): _vg.add([_i], _w, 'REPLACE')
_m = ob_cube.modifiers.new('Armature', 'ARMATURE')
_m.object = ob_armature
ob_camera.location = (7.481, -6.508, 5.344)
ob_camera.rotation_euler = (1.109, 0.0, 0.8149)
ob_camera.lock_rotations_4d = False
ob_camera.empty_display_type = 'ARROWS'
ob_camera.color = (0.0, 0.0, 0.0, 0.0)
ob_camera.display_type = 'WIRE'
ob_camera.lineart.crease_threshold = 0.0

# ---- collection membership
col_collection_1.objects.link(ob_armature)
col_collection_1.objects.link(ob_cube)
col_collection_1.objects.link(ob_camera)

# ---- scene / render settings (as saved in the file)
scene.camera = ob_camera
scene.frame_start = 1; scene.frame_end = 11; scene.frame_set(11)
scene.render.engine = 'BLENDER_EEVEE_NEXT'
scene.render.resolution_percentage = 50
scene.render.dither_intensity = 0.0
scene.cycles.use_denoising = False
scene.cycles.samples = 128
scene.cycles.sampling_pattern = 'TABULATED_SOBOL'
scene.cycles.use_adaptive_sampling = False
scene.cycles.use_light_tree = False
scene.cycles.blur_glossy = 0.0
scene.cycles.sample_clamp_indirect = 0.0
scene.view_settings.view_transform = 'Standard'
bpy.context.view_layer.update()

# ---- added for rendering (the .blend has no usable light): sun
light_auto_sun = bpy.data.lights.new('AutoSun', 'SUN')
light_auto_sun.energy = 3.0
light_auto_sun.angle = 0.0523599
ob_auto_sun = bpy.data.objects.new('AutoSun', light_auto_sun)
scene.collection.objects.link(ob_auto_sun)
ob_auto_sun.rotation_euler = (0.872665, 0.174533, 0.523599)
bpy.context.view_layer.update()
